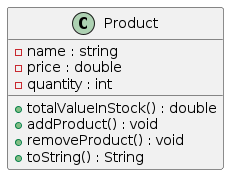

The diagram above was rendered by PlantUML. Its source (embedded in the PNG):
@startuml
class Product {
    - name : string
    - price : double
    - quantity : int

    + totalValueInStock() : double
    + addProduct() : void
    + removeProduct() : void
    + toString() : String
}
@enduml